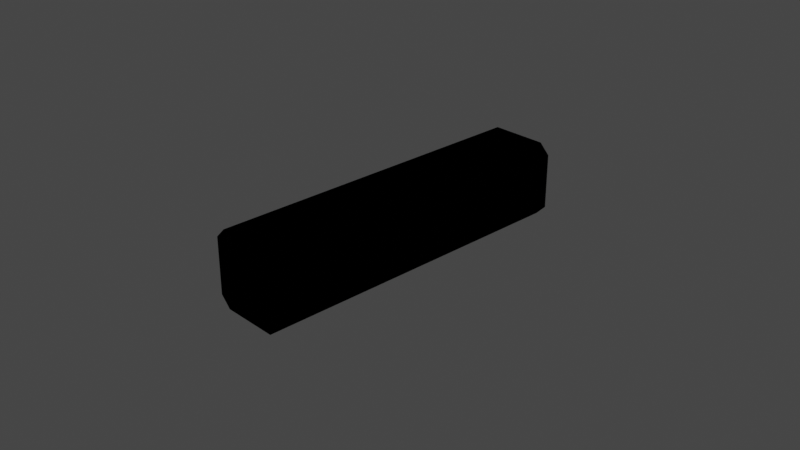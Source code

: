 # Source: M2X_InverterFuselage.blend  (saved by Blender 3.1.7; exported with 4.5.12 LTS)
import bpy
from mathutils import Matrix  # noqa: F401  (used for matrix-valued properties, if any)

bpy.ops.wm.read_factory_settings(use_empty=True)
scene = bpy.context.scene
scene.name = 'Scene'

# ---- collections
col_collection = bpy.data.collections.new('Collection'); scene.collection.children.link(col_collection)

# ---- materials (node trees are filled in below, after node groups)
mat_material_001 = bpy.data.materials.new('Material.001')
mat_material_001.use_transparent_shadow = False

# ---- node groups
ng_color4 = bpy.data.node_groups.new('Color4', 'ShaderNodeTree')
_s = ng_color4.interface.new_socket(name='Color', in_out='OUTPUT', socket_type='NodeSocketColor')
_s = ng_color4.interface.new_socket(name='Alpha', in_out='OUTPUT', socket_type='NodeSocketFloat')
_s = ng_color4.interface.new_socket(name='Color', in_out='INPUT', socket_type='NodeSocketColor')
_s = ng_color4.interface.new_socket(name='Alpha', in_out='INPUT', socket_type='NodeSocketFloat')
_s.min_value = 1.0
_N = ng_color4.nodes; _L = ng_color4.links
n0 = _N.new('NodeGroupInput'); n0.name = 'Group Input'; n0.location = (-403, 18)
n1 = _N.new('NodeGroupOutput'); n1.name = 'Group Output'; n1.location = (154, 24)
_L.new(n0.outputs[1], n1.inputs[1])
_L.new(n0.outputs[0], n1.inputs[0])
n1.is_active_output = True
ng_maincolor = bpy.data.node_groups.new('MainColor', 'ShaderNodeTree')
_s = ng_maincolor.interface.new_socket(name='Color', in_out='OUTPUT', socket_type='NodeSocketColor')
_s = ng_maincolor.interface.new_socket(name='Alpha', in_out='OUTPUT', socket_type='NodeSocketFloat')
_s = ng_maincolor.interface.new_socket(name='VColor', in_out='INPUT', socket_type='NodeSocketColor')
_s = ng_maincolor.interface.new_socket(name='VAlpha', in_out='INPUT', socket_type='NodeSocketFloat')
_s.min_value = 1e+04
_s = ng_maincolor.interface.new_socket(name='CColor', in_out='INPUT', socket_type='NodeSocketColor')
_s = ng_maincolor.interface.new_socket(name='CAlpha', in_out='INPUT', socket_type='NodeSocketFloat')
_s.min_value = 1.0
_s = ng_maincolor.interface.new_socket(name='TColor', in_out='INPUT', socket_type='NodeSocketColor')
_s = ng_maincolor.interface.new_socket(name='TAlpha', in_out='INPUT', socket_type='NodeSocketFloat')
_s.min_value = 1.0
_N = ng_maincolor.nodes; _L = ng_maincolor.links
n0 = _N.new('NodeGroupInput'); n0.name = 'Group Input'; n0.location = (-284, 35)
n1 = _N.new('NodeGroupOutput'); n1.name = 'Group Output'; n1.location = (332, -19)
n2 = _N.new('ShaderNodeMix'); n2.name = 'VC*CC*TC'; n2.location = (127, -33)
n2.label = 'VC*CC*TC'
n2.hide = True
n2.data_type = 'RGBA'
n2.blend_type = 'MULTIPLY'
n2.inputs[0].default_value = 1.0
n3 = _N.new('ShaderNodeMix'); n3.name = 'VC*CC'; n3.location = (-44, 33)
n3.label = 'VC*CC'
n3.hide = True
n3.data_type = 'RGBA'
n3.blend_type = 'MULTIPLY'
n3.inputs[0].default_value = 1.0
n4 = _N.new('ShaderNodeMath'); n4.name = 'VA*CA'; n4.location = (-59, -19)
n4.label = 'VA*CA'
n4.hide = True
n4.operation = 'MULTIPLY'
n4.inputs[2].default_value = 0.0
n5 = _N.new('ShaderNodeMath'); n5.name = 'VA*CA*TA'; n5.location = (130, -79)
n5.label = 'VA*CA*TA'
n5.hide = True
n5.operation = 'MULTIPLY'
n5.inputs[2].default_value = 0.0
_L.new(n0.outputs[2], n3.inputs[7])
_L.new(n0.outputs[4], n2.inputs[7])
_L.new(n2.outputs[2], n1.inputs[0])
_L.new(n3.outputs[2], n2.inputs[6])
_L.new(n0.outputs[0], n3.inputs[6])
_L.new(n0.outputs[1], n4.inputs[0])
_L.new(n0.outputs[3], n4.inputs[1])
_L.new(n4.outputs[0], n5.inputs[0])
_L.new(n0.outputs[5], n5.inputs[1])
_L.new(n5.outputs[0], n1.inputs[1])
n1.is_active_output = True
ng_dxtnormal = bpy.data.node_groups.new('dxtNormal', 'ShaderNodeTree')
_s = ng_dxtnormal.interface.new_socket(name='Color', in_out='OUTPUT', socket_type='NodeSocketColor')
_s = ng_dxtnormal.interface.new_socket(name='RGB', in_out='INPUT', socket_type='NodeSocketColor')
_s = ng_dxtnormal.interface.new_socket(name='Alpha', in_out='INPUT', socket_type='NodeSocketFloat')
_s.min_value = 1e+04
_N = ng_dxtnormal.nodes; _L = ng_dxtnormal.links
n0 = _N.new('NodeReroute'); n0.name = 'Reroute'; n0.location = (396, 44)
n0.width = 100
n0.socket_idname = 'NodeSocketFloat'
n1 = _N.new('NodeReroute'); n1.name = 'Reroute.002'; n1.location = (378, 56)
n1.width = 100
n1.socket_idname = 'NodeSocketFloat'
n2 = _N.new('NodeReroute'); n2.name = 'Reroute.001'; n2.location = (376, 13)
n2.width = 100
n2.socket_idname = 'NodeSocketFloat'
n3 = _N.new('NodeGroupInput'); n3.name = 'dxtNormalInput'; n3.location = (36, 79)
n3.label = 'dxtNormalInput'
n4 = _N.new('NodeGroupOutput'); n4.name = 'dxtNormalOutput'; n4.location = (1779, 73)
n4.label = 'dxtNormalOutput'
n5 = _N.new('ShaderNodeSeparateColor'); n5.name = 'dxtNormal.separateRGB'; n5.location = (215, 54)
n5.label = 'separateRGB'
n5.width = 125
n5.hide = True
n6 = _N.new('ShaderNodeVectorMath'); n6.name = 'mul2'; n6.location = (611, 34)
n6.label = '*2'
n6.hide = True
n6.operation = 'SCALE'
n6.inputs[3].default_value = 2.0
n7 = _N.new('ShaderNodeCombineXYZ'); n7.name = 'Combine XYZ'; n7.location = (446, 34)
n7.hide = True
n8 = _N.new('ShaderNodeVectorMath'); n8.name = 'xy_dot_xy'; n8.location = (941, 34)
n8.label = 'xy . xy'
n8.hide = True
n8.operation = 'DOT_PRODUCT'
n9 = _N.new('ShaderNodeMath'); n9.name = 'subXY'; n9.location = (1106, 34)
n9.label = 'Z^2'
n9.hide = True
n9.operation = 'SUBTRACT'
n9.use_clamp = True
n9.inputs[0].default_value = 1.0
n9.inputs[2].default_value = 0.0
n10 = _N.new('ShaderNodeMath'); n10.name = 'sqrtZ2'; n10.location = (1271, 34)
n10.label = 'Z = sqrt(1-X^2-Y^2)'
n10.hide = True
n10.operation = 'SQRT'
n10.inputs[2].default_value = 0.0
n11 = _N.new('ShaderNodeCombineColor'); n11.name = 'Combine RGB'; n11.location = (1593, 53)
n11.hide = True
n12 = _N.new('ShaderNodeMath'); n12.name = 'zToBlue'; n12.location = (1436, 34)
n12.label = 'Z to Blue'
n12.hide = True
n12.operation = 'MULTIPLY_ADD'
n13 = _N.new('ShaderNodeVectorMath'); n13.name = 'sub1'; n13.location = (776, 34)
n13.label = '-1'
n13.hide = True
n13.operation = 'SUBTRACT'
n13.inputs[1].default_value = (1.0, 1.0, 0.0)
_L.new(n3.outputs[0], n5.inputs[0])
_L.new(n5.outputs[1], n0.inputs[0])
_L.new(n3.outputs[1], n2.inputs[0])
_L.new(n2.outputs[0], n1.inputs[0])
_L.new(n1.outputs[0], n11.inputs[0])
_L.new(n11.outputs[0], n4.inputs[0])
_L.new(n7.outputs[0], n6.inputs[0])
_L.new(n6.outputs[0], n13.inputs[0])
_L.new(n9.outputs[0], n10.inputs[0])
_L.new(n10.outputs[0], n12.inputs[0])
_L.new(n12.outputs[0], n11.inputs[2])
_L.new(n0.outputs[0], n7.inputs[1])
_L.new(n2.outputs[0], n7.inputs[0])
_L.new(n0.outputs[0], n11.inputs[1])
_L.new(n13.outputs[0], n8.inputs[0])
_L.new(n13.outputs[0], n8.inputs[1])
_L.new(n8.outputs[1], n9.inputs[1])
n4.is_active_output = True
ng_standardshader = bpy.data.node_groups.new('StandardShader', 'ShaderNodeTree')
_s = ng_standardshader.interface.new_socket(name='BSDF', in_out='OUTPUT', socket_type='NodeSocketShader')
_s = ng_standardshader.interface.new_socket(name='BaseColor', in_out='INPUT', socket_type='NodeSocketColor')
_s = ng_standardshader.interface.new_socket(name='Shininess', in_out='INPUT', socket_type='NodeSocketFloat')
_s.min_value = 1e+04
_s = ng_standardshader.interface.new_socket(name='Gloss', in_out='INPUT', socket_type='NodeSocketFloat')
_s.min_value = 1e+04
_s = ng_standardshader.interface.new_socket(name='Emission', in_out='INPUT', socket_type='NodeSocketColor')
_s = ng_standardshader.interface.new_socket(name='Emission Strength', in_out='INPUT', socket_type='NodeSocketFloat')
_s.min_value = 1e+06
_s = ng_standardshader.interface.new_socket(name='Alpha', in_out='INPUT', socket_type='NodeSocketFloat')
_s.min_value = 1.0
_s = ng_standardshader.interface.new_socket(name='NormalColor', in_out='INPUT', socket_type='NodeSocketColor')
_N = ng_standardshader.nodes; _L = ng_standardshader.links
n0 = _N.new('NodeGroupOutput'); n0.name = 'Group Output'; n0.location = (555, 248)
n1 = _N.new('NodeGroupInput'); n1.name = 'Group Input'; n1.location = (-444, 74)
n2 = _N.new('ShaderNodeNormalMap'); n2.name = 'Normal Map'; n2.location = (-96, -256)
n2.hide = True
n3 = _N.new('ShaderNodeMath'); n3.name = 'Roughness'; n3.location = (-4, -2)
n3.label = 'Roughness'
n3.hide = True
n3.operation = 'SQRT'
n3.inputs[2].default_value = 0.0
n4 = _N.new('ShaderNodeMath'); n4.name = 'SpecularConv'; n4.location = (-120, 39)
n4.label = 'SpecularConv'
n4.hide = True
n4.operation = 'SQRT'
n4.inputs[2].default_value = 0.0
n5 = _N.new('ShaderNodeMath'); n5.name = 'Gloss2Rough'; n5.location = (-176, -1)
n5.label = 'Gloss2Rough'
n5.hide = True
n5.operation = 'SUBTRACT'
n5.inputs[0].default_value = 1.0
n5.inputs[2].default_value = 0.0
n6 = _N.new('ShaderNodeBsdfPrincipled'); n6.name = 'Principled BSDF'; n6.location = (226, 256)
n6.distribution = 'GGX'
n6.subsurface_method = 'BURLEY'
n6.inputs[3].default_value = 1.45
_L.new(n6.outputs[0], n0.inputs[0])
_L.new(n4.outputs[0], n6.inputs[13])
_L.new(n1.outputs[3], n6.inputs[27])
_L.new(n3.outputs[0], n6.inputs[2])
_L.new(n1.outputs[0], n6.inputs[0])
_L.new(n1.outputs[1], n4.inputs[0])
_L.new(n1.outputs[6], n2.inputs[1])
_L.new(n5.outputs[0], n3.inputs[0])
_L.new(n1.outputs[2], n5.inputs[1])
_L.new(n2.outputs[0], n6.inputs[5])
_L.new(n1.outputs[5], n6.inputs[4])
_L.new(n1.outputs[4], n6.inputs[28])
n0.is_active_output = True

# ---- material node trees
mat_material_001.use_nodes = True; mat_material_001.node_tree.nodes.clear()
_N = mat_material_001.node_tree.nodes; _L = mat_material_001.node_tree.links
n0 = _N.new('ShaderNodeVertexColor'); n0.name = 'Vertex Color'; n0.location = (-88, -138)
n0.hide = True
n1 = _N.new('ShaderNodeTexImage'); n1.name = '_MainTex'; n1.location = (-200, -238)
n1.label = '_MainTex'
n1.hide = True
n2 = _N.new('ShaderNodeTexImage'); n2.name = '_BumpMap'; n2.location = (-188, -311)
n2.label = '_BumpMap'
n2.hide = True
n3 = _N.new('ShaderNodeUVMap'); n3.name = 'UV Map'; n3.location = (-398, -256)
n4 = _N.new('ShaderNodeOutputMaterial'); n4.name = 'Material Output'; n4.location = (730, -26)
n5 = _N.new('ShaderNodeGroup'); n5.name = '_Color'; n5.location = (-87, -190)
n5.label = '_Color'
n5.hide = True
n5.node_tree = ng_color4
n5.inputs[0].default_value = (1.0, 1.0, 1.0, 1.0)
n5.inputs[1].default_value = 1.0
n6 = _N.new('ShaderNodeGroup'); n6.name = 'MainColor'; n6.location = (104, -41)
n6.node_tree = ng_maincolor
n7 = _N.new('ShaderNodeGroup'); n7.name = 'dxtNormal'; n7.location = (104, -318)
n7.hide = True
n7.node_tree = ng_dxtnormal
n8 = _N.new('ShaderNodeValue'); n8.name = '_Opacity'; n8.location = (277, -211)
n8.label = '_Opacity'
n8.hide = True
n8.outputs[0].default_value = 1.0
n9 = _N.new('ShaderNodeGroup'); n9.name = 'StandardShader'; n9.location = (489, -47)
n9.node_tree = ng_standardshader
n9.inputs[1].default_value = 0.0
n9.inputs[3].default_value = (0.0, 0.0, 0.0, 1.0)
n9.inputs[4].default_value = 1.0
_L.new(n2.outputs[0], n7.inputs[0])
_L.new(n2.outputs[1], n7.inputs[1])
_L.new(n5.outputs[0], n6.inputs[2])
_L.new(n5.outputs[1], n6.inputs[3])
_L.new(n6.outputs[0], n9.inputs[0])
_L.new(n6.outputs[1], n9.inputs[2])
_L.new(n3.outputs[0], n1.inputs[0])
_L.new(n1.outputs[0], n6.inputs[4])
_L.new(n1.outputs[1], n6.inputs[5])
_L.new(n9.outputs[0], n4.inputs[0])
_L.new(n3.outputs[0], n2.inputs[0])
_L.new(n0.outputs[0], n6.inputs[0])
_L.new(n0.outputs[1], n6.inputs[1])
_L.new(n7.outputs[0], n9.inputs[6])
_L.new(n8.outputs[0], n9.inputs[5])
n4.is_active_output = True

# ---- world
world_world = bpy.data.worlds.new('World'); scene.world = world_world
world_world.use_nodes = True; world_world.node_tree.nodes.clear()
_N = world_world.node_tree.nodes; _L = world_world.node_tree.links
n0 = _N.new('ShaderNodeOutputWorld'); n0.name = 'World Output'; n0.location = (300, 300)
n1 = _N.new('ShaderNodeBackground'); n1.name = 'Background'; n1.location = (10, 300)
n1.inputs[0].default_value = (0.05088, 0.05088, 0.05088, 1.0)
_L.new(n1.outputs[0], n0.inputs[0])
n0.is_active_output = True
world_world.color = (0.05088, 0.05088, 0.05088)
world_world.use_sun_shadow = False
world_world.sun_shadow_jitter_overblur = 0.0

# ---- cameras
cam_camera = bpy.data.cameras.new('Camera')
cam_camera.clip_end = 100.0
cam_camera.ortho_scale = 7.314

# ---- lights
light_light = bpy.data.lights.new('Light', 'POINT')
light_light.transmission_factor = 0.0
light_light.energy = 1000.0
light_light.shadow_soft_size = 0.1
light_light.shadow_maximum_resolution = 0.006
light_light.use_absolute_resolution = True

# ---- meshes
me_shell = bpy.data.meshes.new('shell')
me_shell.from_pydata([(0.4269, -1.9, -0.3086), (0.4269, -1.9, 0.3052), (0.312, -1.9, -0.4236), (-0.312, -1.9, 0.4201), (-0.4269, -1.9, 0.3052), (-0.2614, -1.9, -0.2162), (-0.1511, -1.9, -0.3211), (-0.312, -1.9, -0.4236), (-0.4269, -1.9, -0.3086), (-0.1511, -1.9, 0.3177), (-0.2614, -1.9, 0.2135), (0.1511, -1.9, -0.3211), (0.312, 1.8, 0.4201), (0.2614, -1.9, 0.2135), (-0.4269, 1.8, -0.3086), (-0.312, 1.8, -0.4236), (-0.4269, 1.8, 0.3052), (0.2614, -1.9, -0.2162), (-0.312, 1.8, 0.4201), (0.312, 1.8, -0.4236), (0.4269, 1.8, 0.3052), (0.1511, -1.9, 0.3177), (0.312, -1.9, 0.4201), (0.4269, 1.8, -0.3086), (-0.2614, 1.8, -0.2162), (-0.1511, 1.8, -0.3211), (-0.1511, 1.8, 0.3177), (-0.2614, 1.8, 0.2135), (0.1511, 1.8, -0.3211), (0.2614, 1.8, 0.2135), (0.2614, 1.8, -0.2162), (0.1511, 1.8, 0.3177)], [], [(0, 23, 19, 2), (3, 18, 12, 22), (1, 20, 23, 0), (4, 16, 18, 3), (2, 19, 15, 7), (22, 12, 20, 1), (8, 14, 16, 4), (7, 15, 14, 8), (6, 7, 5), (7, 8, 5), (5, 8, 10), (8, 4, 10), (10, 4, 9), (4, 3, 9), (11, 2, 6), (2, 7, 6), (9, 3, 21), (3, 22, 21), (13, 1, 17), (1, 0, 17), (17, 0, 11), (0, 2, 11), (21, 22, 13), (22, 1, 13), (18, 26, 31, 12), (16, 27, 26, 18), (14, 24, 27, 16), (15, 25, 24, 14), (19, 28, 25, 15), (23, 30, 28, 19), (20, 29, 30, 23), (12, 31, 29, 20)])
_uv = me_shell.uv_layers.new(name='UVMap')
_uv.uv.foreach_set('vector', [0.4091, 0.75, 0.4091, 0.75, 0.375, 0.7837, 0.375, 0.7837, 0.625, 0.9663, 0.625, 0.9663, 0.625, 0.7837, 0.625, 0.7837, 0.5909, 0.75, 0.5909, 0.75, 0.4091, 0.75, 0.4091, 0.75, 0.5909, 1.0, 0.5909, 1.0, 0.625, 0.9663, 0.625, 0.9663, 0.375, 0.7837, 0.375, 0.7837, 0.375, 0.9663, 0.375, 0.9663, 0.625, 0.7837, 0.625, 0.7837, 0.5909, 0.75, 0.5909, 0.75, 0.4091, 1.0, 0.4091, 1.0, 0.5909, 1.0, 0.5909, 1.0, 0.375, 0.9663, 0.375, 0.9663, 0.4091, 1.0, 0.4091, 1.0, 0.4054, 0.9539, 0.375, 0.9663, 0.4216, 0.97, 0.375, 0.9663, 0.4091, 1.0, 0.4216, 0.97, 0.4216, 0.97, 0.4091, 1.0, 0.5784, 0.97, 0.4091, 1.0, 0.5909, 1.0, 0.5784, 0.97, 0.5784, 0.97, 0.5909, 1.0, 0.5946, 0.9539, 0.5909, 1.0, 0.625, 0.9663, 0.5946, 0.9539, 0.4054, 0.7961, 0.375, 0.7837, 0.4054, 0.9539, 0.375, 0.7837, 0.375, 0.9663, 0.4054, 0.9539, 0.5946, 0.9539, 0.625, 0.9663, 0.5946, 0.7961, 0.625, 0.9663, 0.625, 0.7837, 0.5946, 0.7961, 0.5784, 0.78, 0.5909, 0.75, 0.4216, 0.78, 0.5909, 0.75, 0.4091, 0.75, 0.4216, 0.78, 0.4216, 0.78, 0.4091, 0.75, 0.4054, 0.7961, 0.4091, 0.75, 0.375, 0.7837, 0.4054, 0.7961, 0.5946, 0.7961, 0.625, 0.7837, 0.5784, 0.78, 0.625, 0.7837, 0.5909, 0.75, 0.5784, 0.78, 0.625, 0.9663, 0.0, 0.0, 0.0, 0.0, 0.625, 0.7837, 0.5909, 1.0, 0.0, 0.0, 0.0, 0.0, 0.625, 0.9663, 0.4091, 1.0, 0.0, 0.0, 0.0, 0.0, 0.5909, 1.0, 0.375, 0.9663, 0.0, 0.0, 0.0, 0.0, 0.4091, 1.0, 0.375, 0.7837, 0.0, 0.0, 0.0, 0.0, 0.375, 0.9663, 0.4091, 0.75, 0.0, 0.0, 0.0, 0.0, 0.375, 0.7837, 0.5909, 0.75, 0.0, 0.0, 0.0, 0.0, 0.4091, 0.75, 0.625, 0.7837, 0.0, 0.0, 0.0, 0.0, 0.5909, 0.75])
me_shell.materials.append(mat_material_001)
me_shell.use_remesh_fix_poles = True
me_shell.use_remesh_preserve_attributes = False
me_shell.update()
me_shell.normals_split_custom_set([tuple(v) for v in zip(*[iter([-0.7071, 0.0, 0.7071, -0.7071, 0.0, 0.7071, -0.7071, 0.0, 0.7071, -0.7071, 0.0, 0.7071, 0.0, 0.0, -1.0, 0.0, 0.0, -1.0, 0.0, 0.0, -1.0, 0.0, 0.0, -1.0, -1.0, 0.0, 0.0, -1.0, 0.0, 0.0, -1.0, 0.0, 0.0, -1.0, 0.0, 0.0, 0.7071, 0.0, -0.7071, 0.7071, 0.0, -0.7071, 0.7071, 0.0, -0.7071, 0.7071, 0.0, -0.7071, 0.0, 0.0, 1.0, 0.0, 0.0, 1.0, 0.0, 0.0, 1.0, 0.0, 0.0, 1.0, -0.7071, 0.0, -0.7071, -0.7071, 0.0, -0.7071, -0.7071, 0.0, -0.7071, -0.7071, 0.0, -0.7071, 1.0, 0.0, 0.0, 1.0, 0.0, 0.0, 1.0, 0.0, 0.0, 1.0, 0.0, 0.0, 0.7071, 0.0, 0.7071, 0.7071, 0.0, 0.7071, 0.7071, 0.0, 0.7071, 0.7071, 0.0, 0.7071, 0.0, 1.0, -5.288e-07, 0.0, 1.0, -5.288e-07, 0.0, 1.0, -5.288e-07, 0.0, 1.0, 0.0, 0.0, 1.0, 0.0, 0.0, 1.0, 0.0, 0.0, 1.0, 0.0, 0.0, 1.0, 0.0, 0.0, 1.0, 0.0, 0.0, 1.0, 0.0, 0.0, 1.0, 0.0, 0.0, 1.0, 0.0, 0.0, 1.0, -4.354e-06, 0.0, 1.0, -4.354e-06, 0.0, 1.0, -4.354e-06, 0.0, 1.0, 3.938e-06, 0.0, 1.0, 3.938e-06, 0.0, 1.0, 3.938e-06, 0.0, 1.0, 0.0, 0.0, 1.0, 0.0, 0.0, 1.0, 0.0, 0.0, 1.0, 9.326e-07, 0.0, 1.0, 9.326e-07, 0.0, 1.0, 9.326e-07, 0.0, 1.0, 0.0, 0.0, 1.0, 0.0, 0.0, 1.0, 0.0, 0.0, 1.0, -9.326e-07, 0.0, 1.0, -9.326e-07, 0.0, 1.0, -9.326e-07, 0.0, 1.0, 0.0, 0.0, 1.0, 0.0, 0.0, 1.0, 0.0, 0.0, 1.0, 0.0, 0.0, 1.0, 0.0, 0.0, 1.0, 0.0, 0.0, 1.0, 4.326e-06, 0.0, 1.0, 4.326e-06, 0.0, 1.0, 4.326e-06, 0.0, 1.0, -3.938e-06, 0.0, 1.0, -3.938e-06, 0.0, 1.0, -3.938e-06, 0.0, 1.0, 5.308e-07, 0.0, 1.0, 5.308e-07, 0.0, 1.0, 5.308e-07, 0.0, 1.0, 0.0, 0.0, 1.0, 0.0, 0.0, 1.0, 0.0, 0.0, -1.0, -2.513e-06, 0.0, -1.0, -2.513e-06, 0.0, -1.0, -2.513e-06, 0.0, -1.0, -2.513e-06, 4.532e-07, -1.0, 0.0, 4.532e-07, -1.0, 0.0, 4.532e-07, -1.0, 0.0, 4.532e-07, -1.0, 0.0, 7.2e-07, -1.0, 0.0, 7.2e-07, -1.0, 0.0, 7.2e-07, -1.0, 0.0, 7.2e-07, -1.0, 0.0, 4.532e-07, -1.0, 1.031e-06, 4.532e-07, -1.0, 1.031e-06, 4.532e-07, -1.0, 1.031e-06, 4.532e-07, -1.0, 1.031e-06, 0.0, -1.0, 2.513e-06, 0.0, -1.0, 2.513e-06, 0.0, -1.0, 2.513e-06, 0.0, -1.0, 2.513e-06, -4.532e-07, -1.0, 0.0, -4.532e-07, -1.0, 0.0, -4.532e-07, -1.0, 0.0, -4.532e-07, -1.0, 0.0, -7.2e-07, -1.0, 0.0, -7.2e-07, -1.0, 0.0, -7.2e-07, -1.0, 0.0, -7.2e-07, -1.0, 0.0, -4.532e-07, -1.0, -1.034e-06, -4.532e-07, -1.0, -1.034e-06, -4.532e-07, -1.0, -1.034e-06, -4.532e-07, -1.0, -1.034e-06])] * 3)])
me_shell_002 = bpy.data.meshes.new('shell.002')
me_shell_002.from_pydata([(0.4269, -1.9, -0.3086), (0.4269, -1.9, 0.3052), (0.312, -1.9, -0.4236), (-0.312, -1.9, 0.4201), (-0.4269, -1.9, 0.3052), (-0.2614, -1.9, -0.2162), (-0.1511, -1.9, -0.3211), (-0.312, -1.9, -0.4236), (-0.4269, -1.9, -0.3086), (-0.1511, -1.9, 0.3177), (-0.2614, -1.9, 0.2135), (0.1511, -1.9, -0.3211), (0.312, 1.8, 0.4201), (0.2614, -1.9, 0.2135), (-0.4269, 1.8, -0.3086), (-0.312, 1.8, -0.4236), (-0.4269, 1.8, 0.3052), (0.2614, -1.9, -0.2162), (-0.312, 1.8, 0.4201), (0.312, 1.8, -0.4236), (0.4269, 1.8, 0.3052), (0.1511, -1.9, 0.3177), (0.312, -1.9, 0.4201), (0.4269, 1.8, -0.3086), (-0.2614, 1.8, -0.2162), (-0.1511, 1.8, -0.3211), (-0.1511, 1.8, 0.3177), (-0.2614, 1.8, 0.2135), (0.1511, 1.8, -0.3211), (0.2614, 1.8, 0.2135), (0.2614, 1.8, -0.2162), (0.1511, 1.8, 0.3177)], [], [(0, 23, 19, 2), (3, 18, 12, 22), (1, 20, 23, 0), (4, 16, 18, 3), (2, 19, 15, 7), (22, 12, 20, 1), (8, 14, 16, 4), (7, 15, 14, 8), (6, 7, 5), (7, 8, 5), (5, 8, 10), (8, 4, 10), (10, 4, 9), (4, 3, 9), (11, 2, 6), (2, 7, 6), (9, 3, 21), (3, 22, 21), (13, 1, 17), (1, 0, 17), (17, 0, 11), (0, 2, 11), (21, 22, 13), (22, 1, 13), (12, 31, 29, 20), (18, 26, 31, 12), (16, 27, 26, 18), (14, 24, 27, 16), (15, 25, 24, 14), (19, 28, 25, 15), (23, 30, 28, 19), (20, 29, 30, 23)])
_uv = me_shell_002.uv_layers.new(name='UVMap')
_uv.uv.foreach_set('vector', [0.4091, 0.75, 0.4091, 0.75, 0.375, 0.7837, 0.375, 0.7837, 0.625, 0.9663, 0.625, 0.9663, 0.625, 0.7837, 0.625, 0.7837, 0.5909, 0.75, 0.5909, 0.75, 0.4091, 0.75, 0.4091, 0.75, 0.5909, 1.0, 0.5909, 1.0, 0.625, 0.9663, 0.625, 0.9663, 0.375, 0.7837, 0.375, 0.7837, 0.375, 0.9663, 0.375, 0.9663, 0.625, 0.7837, 0.625, 0.7837, 0.5909, 0.75, 0.5909, 0.75, 0.4091, 1.0, 0.4091, 1.0, 0.5909, 1.0, 0.5909, 1.0, 0.375, 0.9663, 0.375, 0.9663, 0.4091, 1.0, 0.4091, 1.0, 0.4054, 0.9539, 0.375, 0.9663, 0.4216, 0.97, 0.375, 0.9663, 0.4091, 1.0, 0.4216, 0.97, 0.4216, 0.97, 0.4091, 1.0, 0.5784, 0.97, 0.4091, 1.0, 0.5909, 1.0, 0.5784, 0.97, 0.5784, 0.97, 0.5909, 1.0, 0.5946, 0.9539, 0.5909, 1.0, 0.625, 0.9663, 0.5946, 0.9539, 0.4054, 0.7961, 0.375, 0.7837, 0.4054, 0.9539, 0.375, 0.7837, 0.375, 0.9663, 0.4054, 0.9539, 0.5946, 0.9539, 0.625, 0.9663, 0.5946, 0.7961, 0.625, 0.9663, 0.625, 0.7837, 0.5946, 0.7961, 0.5784, 0.78, 0.5909, 0.75, 0.4216, 0.78, 0.5909, 0.75, 0.4091, 0.75, 0.4216, 0.78, 0.4216, 0.78, 0.4091, 0.75, 0.4054, 0.7961, 0.4091, 0.75, 0.375, 0.7837, 0.4054, 0.7961, 0.5946, 0.7961, 0.625, 0.7837, 0.5784, 0.78, 0.625, 0.7837, 0.5909, 0.75, 0.5784, 0.78, 0.625, 0.7837, 0.0, 0.0, 0.0, 0.0, 0.5909, 0.75, 0.625, 0.9663, 0.0, 0.0, 0.0, 0.0, 0.625, 0.7837, 0.5909, 1.0, 0.0, 0.0, 0.0, 0.0, 0.625, 0.9663, 0.4091, 1.0, 0.0, 0.0, 0.0, 0.0, 0.5909, 1.0, 0.375, 0.9663, 0.0, 0.0, 0.0, 0.0, 0.4091, 1.0, 0.375, 0.7837, 0.0, 0.0, 0.0, 0.0, 0.375, 0.9663, 0.4091, 0.75, 0.0, 0.0, 0.0, 0.0, 0.375, 0.7837, 0.5909, 0.75, 0.0, 0.0, 0.0, 0.0, 0.4091, 0.75])
me_shell_002.materials.append(mat_material_001)
me_shell_002.use_remesh_fix_poles = True
me_shell_002.use_remesh_preserve_attributes = False
me_shell_002.update()
me_shell_002.normals_split_custom_set([tuple(v) for v in zip(*[iter([-0.7071, 0.0, 0.7071, -0.7071, 0.0, 0.7071, -0.7071, 0.0, 0.7071, -0.7071, 0.0, 0.7071, 0.0, 0.0, -1.0, 0.0, 0.0, -1.0, 0.0, 0.0, -1.0, 0.0, 0.0, -1.0, -1.0, 0.0, 0.0, -1.0, 0.0, 0.0, -1.0, 0.0, 0.0, -1.0, 0.0, 0.0, 0.7071, 0.0, -0.7071, 0.7071, 0.0, -0.7071, 0.7071, 0.0, -0.7071, 0.7071, 0.0, -0.7071, 0.0, 0.0, 1.0, 0.0, 0.0, 1.0, 0.0, 0.0, 1.0, 0.0, 0.0, 1.0, -0.7071, 0.0, -0.7071, -0.7071, 0.0, -0.7071, -0.7071, 0.0, -0.7071, -0.7071, 0.0, -0.7071, 1.0, 0.0, 0.0, 1.0, 0.0, 0.0, 1.0, 0.0, 0.0, 1.0, 0.0, 0.0, 0.7071, 0.0, 0.7071, 0.7071, 0.0, 0.7071, 0.7071, 0.0, 0.7071, 0.7071, 0.0, 0.7071, 0.0, 1.0, -5.288e-07, 0.0, 1.0, -5.288e-07, 0.0, 1.0, -5.288e-07, 0.0, 1.0, 0.0, 0.0, 1.0, 0.0, 0.0, 1.0, 0.0, 0.0, 1.0, 0.0, 0.0, 1.0, 0.0, 0.0, 1.0, 0.0, 0.0, 1.0, 0.0, 0.0, 1.0, 0.0, 0.0, 1.0, 0.0, 0.0, 1.0, -4.354e-06, 0.0, 1.0, -4.354e-06, 0.0, 1.0, -4.354e-06, 0.0, 1.0, 3.938e-06, 0.0, 1.0, 3.938e-06, 0.0, 1.0, 3.938e-06, 0.0, 1.0, 0.0, 0.0, 1.0, 0.0, 0.0, 1.0, 0.0, 0.0, 1.0, 9.326e-07, 0.0, 1.0, 9.326e-07, 0.0, 1.0, 9.326e-07, 0.0, 1.0, 0.0, 0.0, 1.0, 0.0, 0.0, 1.0, 0.0, 0.0, 1.0, -9.326e-07, 0.0, 1.0, -9.326e-07, 0.0, 1.0, -9.326e-07, 0.0, 1.0, 0.0, 0.0, 1.0, 0.0, 0.0, 1.0, 0.0, 0.0, 1.0, 0.0, 0.0, 1.0, 0.0, 0.0, 1.0, 0.0, 0.0, 1.0, 4.326e-06, 0.0, 1.0, 4.326e-06, 0.0, 1.0, 4.326e-06, 0.0, 1.0, -3.938e-06, 0.0, 1.0, -3.938e-06, 0.0, 1.0, -3.938e-06, 0.0, 1.0, 5.308e-07, 0.0, 1.0, 5.308e-07, 0.0, 1.0, 5.308e-07, 0.0, 1.0, 0.0, 0.0, 1.0, 0.0, 0.0, 1.0, 0.0, 4.532e-07, -1.0, 0.0, 4.532e-07, -1.0, 0.0, 4.532e-07, -1.0, 0.0, 4.532e-07, -1.0, 0.0, 0.0, -1.0, 1.885e-06, 0.0, -1.0, 1.885e-06, 0.0, -1.0, 1.885e-06, 0.0, -1.0, 1.885e-06, -4.532e-07, -1.0, 1.034e-06, -4.532e-07, -1.0, 1.034e-06, -4.532e-07, -1.0, 1.034e-06, -4.532e-07, -1.0, 1.034e-06, -7.2e-07, -1.0, 0.0, -7.2e-07, -1.0, 0.0, -7.2e-07, -1.0, 0.0, -7.2e-07, -1.0, 0.0, -4.532e-07, -1.0, 0.0, -4.532e-07, -1.0, 0.0, -4.532e-07, -1.0, 0.0, -4.532e-07, -1.0, 0.0, 0.0, -1.0, -1.885e-06, 0.0, -1.0, -1.885e-06, 0.0, -1.0, -1.885e-06, 0.0, -1.0, -1.885e-06, 4.532e-07, -1.0, -1.031e-06, 4.532e-07, -1.0, -1.031e-06, 4.532e-07, -1.0, -1.031e-06, 4.532e-07, -1.0, -1.031e-06, 7.2e-07, -1.0, 0.0, 7.2e-07, -1.0, 0.0, 7.2e-07, -1.0, 0.0, 7.2e-07, -1.0, 0.0])] * 3)])

# ---- objects
ob_light = bpy.data.objects.new('Light', light_light)
ob_camera = bpy.data.objects.new('Camera', cam_camera)
ob_freeiva = bpy.data.objects.new('FreeIva', None)
ob_shell = bpy.data.objects.new('shell', me_shell)
ob_shellcollider = bpy.data.objects.new('shellCollider', me_shell_002)

# ---- transforms, parenting, visibility, modifiers, constraints
ob_light.location = (4.076, 1.005, 5.904)
ob_light.rotation_euler = (0.6503, 0.05522, 1.866)
ob_light.lock_rotations_4d = False
ob_light.empty_display_type = 'ARROWS'
ob_light.color = (0.0, 0.0, 0.0, 0.0)
ob_light.lineart.crease_threshold = 0.0
ob_camera.location = (7.359, -6.926, 4.958)
ob_camera.rotation_euler = (1.109, 0.0, 0.8149)
ob_camera.lock_rotations_4d = False
ob_camera.empty_display_type = 'ARROWS'
ob_camera.color = (0.0, 0.0, 0.0, 0.0)
ob_camera.display_type = 'WIRE'
ob_camera.lineart.crease_threshold = 0.0
ob_freeiva.location = (0.0, 0.0, 0.0)
ob_freeiva.rotation_mode = 'QUATERNION'
ob_freeiva.rotation_quaternion = (1.0, 0.0, 0.0, 0.0)
ob_shell.parent = ob_freeiva
ob_shell.location = (0.0, 0.0, 0.0)
ob_shell.rotation_mode = 'QUATERNION'
ob_shell.rotation_quaternion = (1.0, 0.0, 0.0, 0.0)
ob_shellcollider.parent = ob_freeiva
ob_shellcollider.location = (0.0, 0.0, 0.0)
ob_shellcollider.rotation_mode = 'QUATERNION'
ob_shellcollider.rotation_quaternion = (1.0, 0.0, 0.0, 0.0)

# ---- collection membership
col_collection.objects.link(ob_light)
col_collection.objects.link(ob_camera)
col_collection.objects.link(ob_freeiva)
col_collection.objects.link(ob_shell)
col_collection.objects.link(ob_shellcollider)

# ---- scene / render settings (as saved in the file)
scene.camera = ob_camera
scene.frame_start = 1; scene.frame_end = 250; scene.frame_set(1)
scene.render.engine = 'BLENDER_EEVEE_NEXT'
scene.cycles.sampling_pattern = 'TABULATED_SOBOL'
scene.cycles.use_light_tree = False
scene.view_settings.view_transform = 'Filmic'
bpy.context.view_layer.update()
